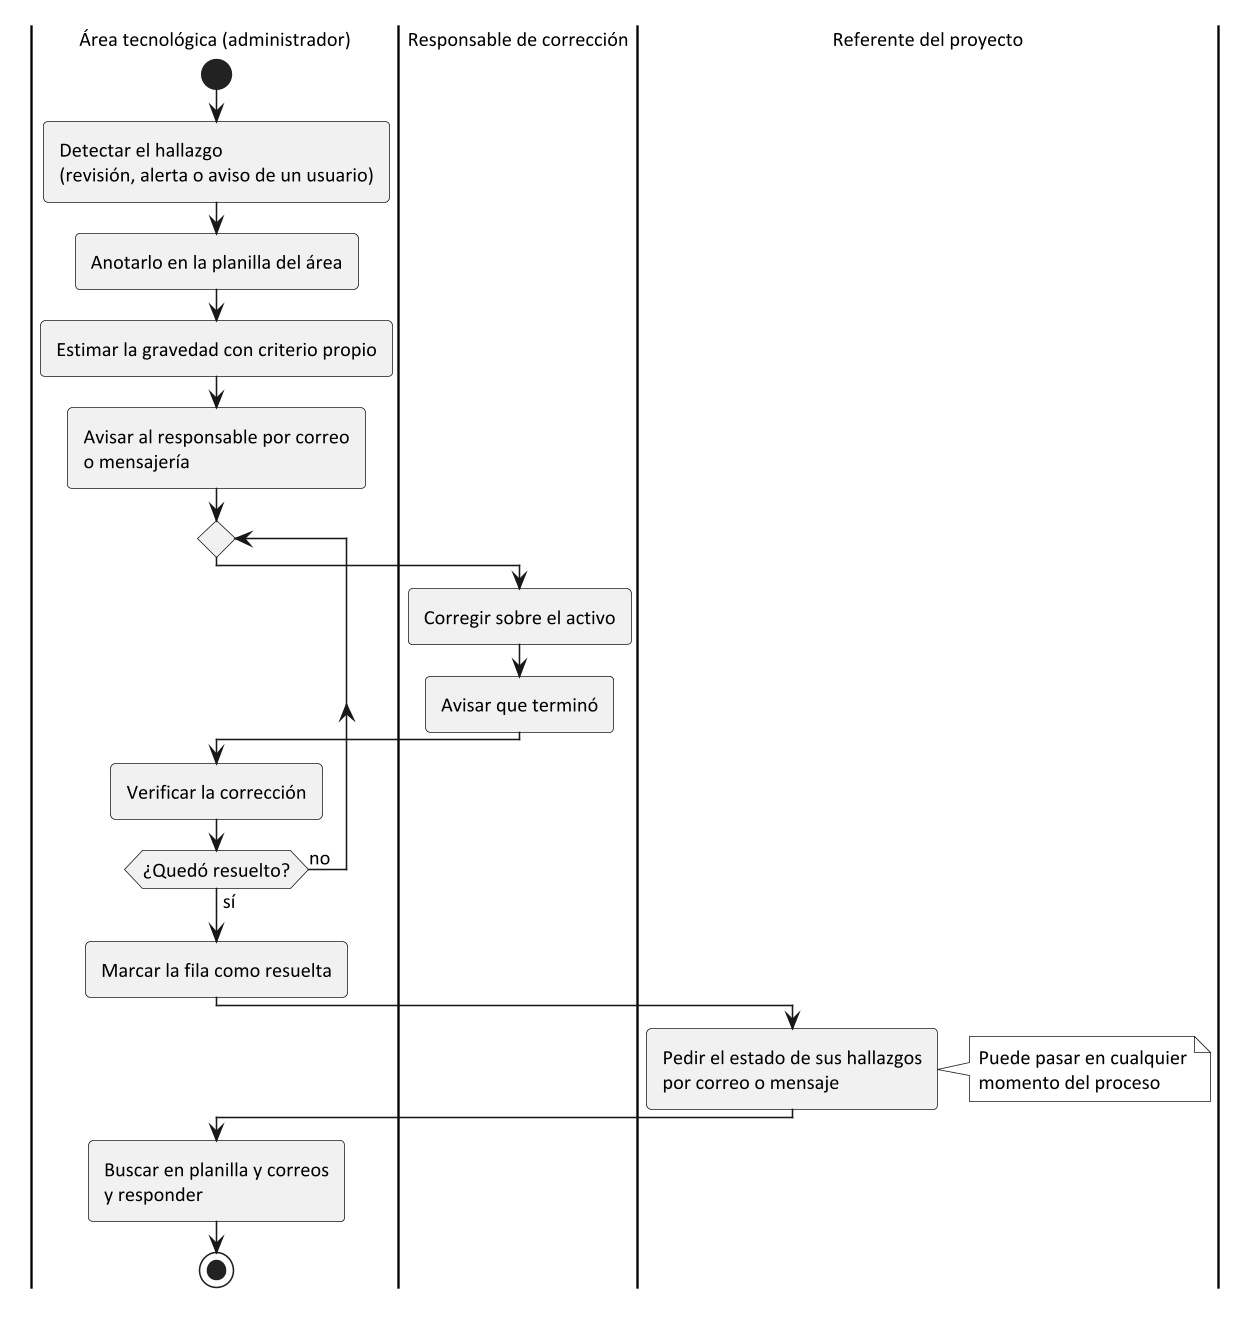

The diagram above was rendered by PlantUML. Its source (embedded in the PNG):
@startuml proceso_negocio
!include estilo.iuml
|Área tecnológica (administrador)|
start
:Detectar el hallazgo
(revisión, alerta o aviso de un usuario);
:Anotarlo en la planilla del área;
:Estimar la gravedad con criterio propio;
:Avisar al responsable por correo
o mensajería;
repeat
  |Responsable de corrección|
  :Corregir sobre el activo;
  :Avisar que terminó;
  |Área tecnológica (administrador)|
  :Verificar la corrección;
repeat while (¿Quedó resuelto?) is (no) not (sí)
:Marcar la fila como resuelta;
|Referente del proyecto|
:Pedir el estado de sus hallazgos
por correo o mensaje;
note right
  Puede pasar en cualquier
  momento del proceso
end note
|Área tecnológica (administrador)|
:Buscar en planilla y correos
y responder;
stop
@enduml